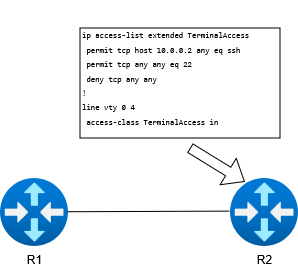

The diagram above was exported from draw.io. Its source (the exported page's mxGraphModel, read from the mxfile embedded in the PNG):
<mxGraphModel dx="613" dy="388" grid="1" gridSize="10" guides="1" tooltips="1" connect="1" arrows="1" fold="1" page="1" pageScale="1" pageWidth="827" pageHeight="1169" math="0" shadow="0">
  <root>
    <mxCell id="0" />
    <mxCell id="1" parent="0" />
    <mxCell id="uL6BUlcGwKOx3sl3RgD0-1" value="R1" style="image;aspect=fixed;html=1;points=[];align=center;fontSize=12;image=img/lib/azure2/networking/Virtual_Router.svg;" vertex="1" parent="1">
      <mxGeometry x="150" y="320" width="68" height="68" as="geometry" />
    </mxCell>
    <mxCell id="uL6BUlcGwKOx3sl3RgD0-2" value="&lt;div&gt;R2&lt;/div&gt;" style="image;aspect=fixed;html=1;points=[];align=center;fontSize=12;image=img/lib/azure2/networking/Virtual_Router.svg;" vertex="1" parent="1">
      <mxGeometry x="380" y="320" width="68" height="68" as="geometry" />
    </mxCell>
    <mxCell id="uL6BUlcGwKOx3sl3RgD0-3" value="" style="endArrow=none;html=1;rounded=0;exitX=0.996;exitY=0.496;exitDx=0;exitDy=0;exitPerimeter=0;entryX=-0.011;entryY=0.487;entryDx=0;entryDy=0;entryPerimeter=0;" edge="1" parent="1" source="uL6BUlcGwKOx3sl3RgD0-1" target="uL6BUlcGwKOx3sl3RgD0-2">
      <mxGeometry width="50" height="50" relative="1" as="geometry">
        <mxPoint x="390" y="370" as="sourcePoint" />
        <mxPoint x="440" y="320" as="targetPoint" />
      </mxGeometry>
    </mxCell>
    <mxCell id="uL6BUlcGwKOx3sl3RgD0-4" value="&lt;pre class=&quot;code&quot;&gt;&lt;font style=&quot;font-size: 8px;&quot;&gt;&lt;br&gt;ip access-list extended TerminalAccess&lt;br&gt; permit tcp host 10.0.0.2 any eq ssh &lt;br&gt; permit tcp any any eq 22 &lt;br&gt; deny tcp any any &lt;br&gt;!&lt;br&gt;line vty 0 4&lt;br&gt; access-class TerminalAccess in&lt;/font&gt;&lt;/pre&gt;&lt;pre&gt;&lt;br&gt;&lt;/pre&gt;" style="rounded=0;whiteSpace=wrap;html=1;align=left;" vertex="1" parent="1">
      <mxGeometry x="230" y="170" width="200" height="110" as="geometry" />
    </mxCell>
    <mxCell id="uL6BUlcGwKOx3sl3RgD0-6" value="" style="shape=flexArrow;endArrow=classic;html=1;rounded=0;entryX=-0.029;entryY=0.055;entryDx=0;entryDy=0;entryPerimeter=0;" edge="1" parent="1">
      <mxGeometry width="50" height="50" relative="1" as="geometry">
        <mxPoint x="340.0047112790069" y="290" as="sourcePoint" />
        <mxPoint x="394.848" y="323.7399999999999" as="targetPoint" />
      </mxGeometry>
    </mxCell>
  </root>
</mxGraphModel>